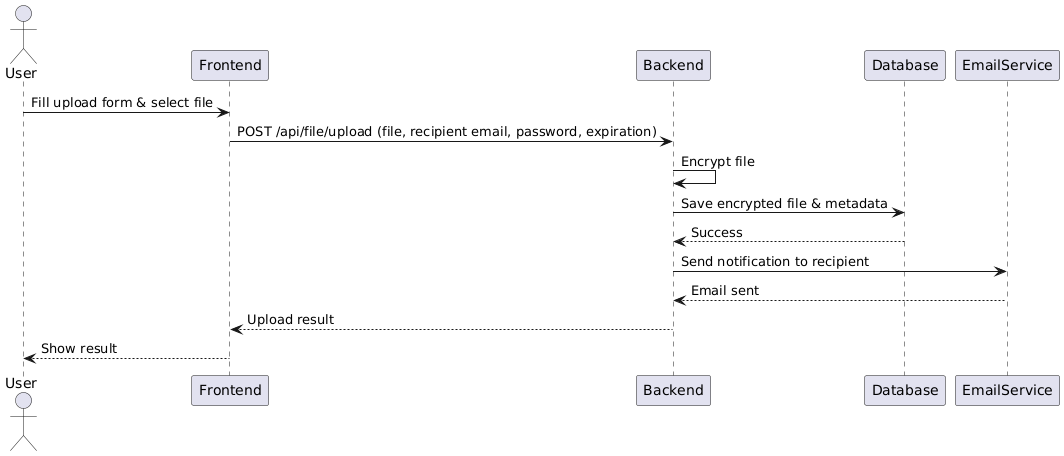

The diagram above was rendered by PlantUML. Its source (embedded in the PNG):
@startuml
actor User
participant Frontend
participant Backend
participant Database
participant EmailService

User -> Frontend: Fill upload form & select file
Frontend -> Backend: POST /api/file/upload (file, recipient email, password, expiration)
Backend -> Backend: Encrypt file
Backend -> Database: Save encrypted file & metadata
Database --> Backend: Success
Backend -> EmailService: Send notification to recipient
EmailService --> Backend: Email sent
Backend --> Frontend: Upload result
Frontend --> User: Show result
@enduml